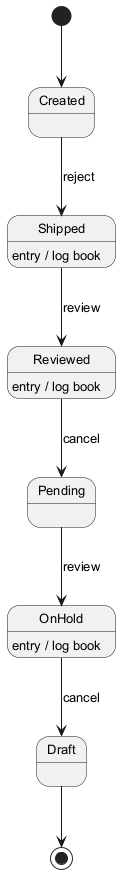

The diagram above was rendered by PlantUML. Its source (embedded in the PNG):
@startuml
skinparam backgroundColor #FFFFFF
skinparam classBackgroundColor #F1F8E9
skinparam classBorderColor #33691E
skinparam defaultFontSize 13
[*] --> Created
Created --> Shipped : reject
Shipped --> Reviewed : review
Shipped : entry / log book
Reviewed --> Pending : cancel
Reviewed : entry / log book
Pending --> OnHold : review
OnHold --> Draft : cancel
OnHold : entry / log book
Draft --> [*]
@enduml